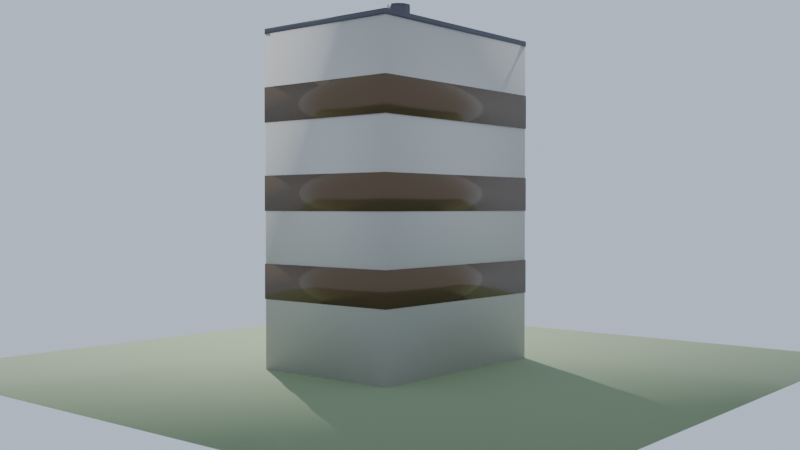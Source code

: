 # Source: skyline_lowrise.blend  (saved by Blender 5.1.30; exported with 4.5.12 LTS)
import bpy
from mathutils import Matrix  # noqa: F401  (used for matrix-valued properties, if any)

bpy.ops.wm.read_factory_settings(use_empty=True)
scene = bpy.context.scene
scene.name = 'Scene'

# ---- materials (node trees are filled in below, after node groups)
mat_preview_ground = bpy.data.materials.new('preview_ground')
mat_skyline_concrete = bpy.data.materials.new('skyline_concrete')
mat_skyline_glass_bronze = bpy.data.materials.new('skyline_glass_bronze')
mat_skyline_frame = bpy.data.materials.new('skyline_frame')
mat_skyline_concrete_raw = bpy.data.materials.new('skyline_concrete_raw')

# ---- material node trees
mat_preview_ground.use_nodes = True; mat_preview_ground.node_tree.nodes.clear()
_N = mat_preview_ground.node_tree.nodes; _L = mat_preview_ground.node_tree.links
n0 = _N.new('ShaderNodeBsdfPrincipled'); n0.name = 'Principled BSDF'; n0.location = (-200, 100)
n0.inputs[0].default_value = (0.25, 0.32, 0.18, 1.0)
n0.inputs[2].default_value = 0.9
n1 = _N.new('ShaderNodeOutputMaterial'); n1.name = 'Material Output'; n1.location = (200, 100)
_L.new(n0.outputs[0], n1.inputs[0])
n1.is_active_output = True
mat_skyline_concrete.use_nodes = True; mat_skyline_concrete.node_tree.nodes.clear()
_N = mat_skyline_concrete.node_tree.nodes; _L = mat_skyline_concrete.node_tree.links
n0 = _N.new('ShaderNodeBsdfPrincipled'); n0.name = 'Principled BSDF'; n0.location = (-200, 100)
n0.inputs[0].default_value = (0.6, 0.58, 0.54, 1.0)
n0.inputs[2].default_value = 0.85
n1 = _N.new('ShaderNodeOutputMaterial'); n1.name = 'Material Output'; n1.location = (200, 100)
_L.new(n0.outputs[0], n1.inputs[0])
n1.is_active_output = True
mat_skyline_glass_bronze.use_nodes = True; mat_skyline_glass_bronze.node_tree.nodes.clear()
_N = mat_skyline_glass_bronze.node_tree.nodes; _L = mat_skyline_glass_bronze.node_tree.links
n0 = _N.new('ShaderNodeBsdfPrincipled'); n0.name = 'Principled BSDF'; n0.location = (-200, 100)
n0.inputs[0].default_value = (0.14, 0.09, 0.05, 1.0)
n0.inputs[1].default_value = 0.4
n0.inputs[2].default_value = 0.2
n1 = _N.new('ShaderNodeOutputMaterial'); n1.name = 'Material Output'; n1.location = (200, 100)
_L.new(n0.outputs[0], n1.inputs[0])
n1.is_active_output = True
mat_skyline_frame.use_nodes = True; mat_skyline_frame.node_tree.nodes.clear()
_N = mat_skyline_frame.node_tree.nodes; _L = mat_skyline_frame.node_tree.links
n0 = _N.new('ShaderNodeBsdfPrincipled'); n0.name = 'Principled BSDF'; n0.location = (-200, 100)
n0.inputs[0].default_value = (0.12, 0.12, 0.14, 1.0)
n0.inputs[1].default_value = 0.6
n1 = _N.new('ShaderNodeOutputMaterial'); n1.name = 'Material Output'; n1.location = (200, 100)
_L.new(n0.outputs[0], n1.inputs[0])
n1.is_active_output = True
mat_skyline_concrete_raw.use_nodes = True; mat_skyline_concrete_raw.node_tree.nodes.clear()
_N = mat_skyline_concrete_raw.node_tree.nodes; _L = mat_skyline_concrete_raw.node_tree.links
n0 = _N.new('ShaderNodeBsdfPrincipled'); n0.name = 'Principled BSDF'; n0.location = (-200, 100)
n0.inputs[0].default_value = (0.45, 0.44, 0.42, 1.0)
n0.inputs[2].default_value = 0.95
n1 = _N.new('ShaderNodeOutputMaterial'); n1.name = 'Material Output'; n1.location = (200, 100)
_L.new(n0.outputs[0], n1.inputs[0])
n1.is_active_output = True

# ---- world
world_world = bpy.data.worlds.new('World'); scene.world = world_world
world_world.use_nodes = True; world_world.node_tree.nodes.clear()
_N = world_world.node_tree.nodes; _L = world_world.node_tree.links
n0 = _N.new('ShaderNodeBackground'); n0.name = 'Background'; n0.location = (-200, 100)
n0.inputs[0].default_value = (0.55, 0.65, 0.8, 1.0)
n1 = _N.new('ShaderNodeOutputWorld'); n1.name = 'World Output'; n1.location = (200, 100)
_L.new(n0.outputs[0], n1.inputs[0])
n1.is_active_output = True

# ---- cameras
cam_previewcam = bpy.data.cameras.new('PreviewCam')
cam_previewcam.lens = 43.46

# ---- lights
light_previewsun = bpy.data.lights.new('PreviewSun', 'SUN')
light_previewsun.energy = 4.0

# ---- meshes
me_previewground = bpy.data.meshes.new('PreviewGround')
me_previewground.from_pydata([(-40.0, -40.0, -0.05), (-40.0, -40.0, 0.0), (-40.0, 40.0, -0.05), (-40.0, 40.0, 0.0), (40.0, -40.0, -0.05), (40.0, -40.0, 0.0), (40.0, 40.0, -0.05), (40.0, 40.0, 0.0)], [], [(0, 1, 3, 2), (4, 6, 7, 5), (0, 4, 5, 1), (2, 3, 7, 6), (0, 2, 6, 4), (1, 5, 7, 3)])
me_previewground.polygons.foreach_set('use_smooth', [True] * 6)
_uv = me_previewground.uv_layers.new(name='UVMap')
_uv.uv.foreach_set('vector', [-40.0, -0.05, -40.0, 0.0, 40.0, 0.0, 40.0, -0.05, -40.0, -0.05, 40.0, -0.05, 40.0, 0.0, -40.0, 0.0, -40.0, -0.05, 40.0, -0.05, 40.0, 0.0, -40.0, 0.0, -40.0, -0.05, -40.0, 0.0, 40.0, 0.0, 40.0, -0.05, -40.0, -40.0, -40.0, 40.0, 40.0, 40.0, 40.0, -40.0, -40.0, -40.0, 40.0, -40.0, 40.0, 40.0, -40.0, 40.0])
me_previewground.materials.append(mat_preview_ground)
me_previewground.update()
me_skyline_lowrise = bpy.data.meshes.new('skyline_lowrise')
me_skyline_lowrise.from_pydata([(-13.0, -9.0, 0.0), (-13.0, -9.0, 38.0), (-13.0, 9.0, 0.0), (-13.0, 9.0, 38.0), (13.0, -9.0, 0.0), (13.0, -9.0, 38.0), (13.0, 9.0, 0.0), (13.0, 9.0, 38.0), (-13.08, -9.08, 8.0), (-13.08, -9.08, 12.0), (-13.08, 9.08, 8.0), (-13.08, 9.08, 12.0), (13.08, -9.08, 8.0), (13.08, -9.08, 12.0), (13.08, 9.08, 8.0), (13.08, 9.08, 12.0), (-13.08, -9.08, 18.0), (-13.08, -9.08, 22.0), (-13.08, 9.08, 18.0), (-13.08, 9.08, 22.0), (13.08, -9.08, 18.0), (13.08, -9.08, 22.0), (13.08, 9.08, 18.0), (13.08, 9.08, 22.0), (-13.08, -9.08, 28.0), (-13.08, -9.08, 32.0), (-13.08, 9.08, 28.0), (-13.08, 9.08, 32.0), (13.08, -9.08, 28.0), (13.08, -9.08, 32.0), (13.08, 9.08, 28.0), (13.08, 9.08, 32.0), (-13.06, -9.06, 38.0), (-13.06, -9.06, 38.6), (-13.06, 9.06, 38.0), (-13.06, 9.06, 38.6), (13.06, -9.06, 38.0), (13.06, -9.06, 38.6), (13.06, 9.06, 38.0), (13.06, 9.06, 38.6), (-4.0, -3.0, 38.6), (-4.0, -3.0, 40.4), (-4.0, 1.0, 38.6), (-4.0, 1.0, 40.4), (0.0, -3.0, 38.6), (0.0, -3.0, 40.4), (0.0, 1.0, 38.6), (0.0, 1.0, 40.4), (6.3, 4.0, 38.6), (6.052, 4.764, 38.6), (5.402, 5.236, 38.6), (4.598, 5.236, 38.6), (3.948, 4.764, 38.6), (3.7, 4.0, 38.6), (3.948, 3.236, 38.6), (4.598, 2.764, 38.6), (5.402, 2.764, 38.6), (6.052, 3.236, 38.6), (6.3, 4.0, 40.8), (6.052, 4.764, 40.8), (5.402, 5.236, 40.8), (4.598, 5.236, 40.8), (3.948, 4.764, 40.8), (3.7, 4.0, 40.8), (3.948, 3.236, 40.8), (4.598, 2.764, 40.8), (5.402, 2.764, 40.8), (6.052, 3.236, 40.8)], [], [(0, 1, 3, 2), (4, 6, 7, 5), (0, 4, 5, 1), (2, 3, 7, 6), (0, 2, 6, 4), (1, 5, 7, 3), (8, 9, 11, 10), (12, 14, 15, 13), (8, 12, 13, 9), (10, 11, 15, 14), (8, 10, 14, 12), (9, 13, 15, 11), (16, 17, 19, 18), (20, 22, 23, 21), (16, 20, 21, 17), (18, 19, 23, 22), (16, 18, 22, 20), (17, 21, 23, 19), (24, 25, 27, 26), (28, 30, 31, 29), (24, 28, 29, 25), (26, 27, 31, 30), (24, 26, 30, 28), (25, 29, 31, 27), (32, 33, 35, 34), (36, 38, 39, 37), (32, 36, 37, 33), (34, 35, 39, 38), (32, 34, 38, 36), (33, 37, 39, 35), (40, 41, 43, 42), (44, 46, 47, 45), (40, 44, 45, 41), (42, 43, 47, 46), (40, 42, 46, 44), (41, 45, 47, 43), (48, 49, 59, 58), (49, 50, 60, 59), (50, 51, 61, 60), (51, 52, 62, 61), (52, 53, 63, 62), (53, 54, 64, 63), (54, 55, 65, 64), (55, 56, 66, 65), (56, 57, 67, 66), (57, 48, 58, 67), (57, 56, 55, 54, 53, 52, 51, 50, 49, 48), (58, 59, 60, 61, 62, 63, 64, 65, 66, 67)])
me_skyline_lowrise.polygons.foreach_set('use_smooth', [True] * 48)
me_skyline_lowrise.polygons.foreach_set('material_index', [0, 0, 0, 0, 0, 0, 1, 1, 1, 1, 1, 1, 1, 1, 1, 1, 1, 1, 1, 1, 1, 1, 1, 1, 2, 2, 2, 2, 2, 2, 3, 3, 3, 3, 3, 3, 2, 2, 2, 2, 2, 2, 2, 2, 2, 2, 2, 2])
_uv = me_skyline_lowrise.uv_layers.new(name='UVMap')
_uv.uv.foreach_set('vector', [-2.7, 0.0, -2.7, 11.4, 2.7, 11.4, 2.7, 0.0, -2.7, 0.0, 2.7, 0.0, 2.7, 11.4, -2.7, 11.4, -3.9, 0.0, 3.9, 0.0, 3.9, 11.4, -3.9, 11.4, -3.9, 0.0, -3.9, 11.4, 3.9, 11.4, 3.9, 0.0, -3.9, -2.7, -3.9, 2.7, 3.9, 2.7, 3.9, -2.7, -3.9, -2.7, 3.9, -2.7, 3.9, 2.7, -3.9, 2.7, -2.724, 2.4, -2.724, 3.6, 2.724, 3.6, 2.724, 2.4, -2.724, 2.4, 2.724, 2.4, 2.724, 3.6, -2.724, 3.6, -3.924, 2.4, 3.924, 2.4, 3.924, 3.6, -3.924, 3.6, -3.924, 2.4, -3.924, 3.6, 3.924, 3.6, 3.924, 2.4, -3.924, -2.724, -3.924, 2.724, 3.924, 2.724, 3.924, -2.724, -3.924, -2.724, 3.924, -2.724, 3.924, 2.724, -3.924, 2.724, -2.724, 5.4, -2.724, 6.6, 2.724, 6.6, 2.724, 5.4, -2.724, 5.4, 2.724, 5.4, 2.724, 6.6, -2.724, 6.6, -3.924, 5.4, 3.924, 5.4, 3.924, 6.6, -3.924, 6.6, -3.924, 5.4, -3.924, 6.6, 3.924, 6.6, 3.924, 5.4, -3.924, -2.724, -3.924, 2.724, 3.924, 2.724, 3.924, -2.724, -3.924, -2.724, 3.924, -2.724, 3.924, 2.724, -3.924, 2.724, -2.724, 8.4, -2.724, 9.6, 2.724, 9.6, 2.724, 8.4, -2.724, 8.4, 2.724, 8.4, 2.724, 9.6, -2.724, 9.6, -3.924, 8.4, 3.924, 8.4, 3.924, 9.6, -3.924, 9.6, -3.924, 8.4, -3.924, 9.6, 3.924, 9.6, 3.924, 8.4, -3.924, -2.724, -3.924, 2.724, 3.924, 2.724, 3.924, -2.724, -3.924, -2.724, 3.924, -2.724, 3.924, 2.724, -3.924, 2.724, -2.718, 11.4, -2.718, 11.58, 2.718, 11.58, 2.718, 11.4, -2.718, 11.4, 2.718, 11.4, 2.718, 11.58, -2.718, 11.58, -3.918, 11.4, 3.918, 11.4, 3.918, 11.58, -3.918, 11.58, -3.918, 11.4, -3.918, 11.58, 3.918, 11.58, 3.918, 11.4, -3.918, -2.718, -3.918, 2.718, 3.918, 2.718, 3.918, -2.718, -3.918, -2.718, 3.918, -2.718, 3.918, 2.718, -3.918, 2.718, -0.9, 11.58, -0.9, 12.12, 0.3, 12.12, 0.3, 11.58, -0.9, 11.58, 0.3, 11.58, 0.3, 12.12, -0.9, 12.12, -1.2, 11.58, 0.0, 11.58, 0.0, 12.12, -1.2, 12.12, -1.2, 11.58, -1.2, 12.12, 0.0, 12.12, 0.0, 11.58, -1.2, -0.9, -1.2, 0.3, 0.0, 0.3, 0.0, -0.9, -1.2, -0.9, 0.0, -0.9, 0.0, 0.3, -1.2, 0.3, 1.2, 11.58, 1.429, 11.58, 1.429, 12.24, 1.2, 12.24, 1.816, 11.58, 1.621, 11.58, 1.621, 12.24, 1.816, 12.24, 1.621, 11.58, 1.379, 11.58, 1.379, 12.24, 1.621, 12.24, 1.379, 11.58, 1.184, 11.58, 1.184, 12.24, 1.379, 12.24, 1.429, 11.58, 1.2, 11.58, 1.2, 12.24, 1.429, 12.24, 1.2, 11.58, 0.9708, 11.58, 0.9708, 12.24, 1.2, 12.24, 1.184, 11.58, 1.379, 11.58, 1.379, 12.24, 1.184, 12.24, 1.379, 11.58, 1.621, 11.58, 1.621, 12.24, 1.379, 12.24, 1.621, 11.58, 1.816, 11.58, 1.816, 12.24, 1.621, 12.24, 0.9708, 11.58, 1.2, 11.58, 1.2, 12.24, 0.9708, 12.24, 1.816, 0.9708, 1.621, 0.8291, 1.379, 0.8291, 1.184, 0.9708, 1.11, 1.2, 1.184, 1.429, 1.379, 1.571, 1.621, 1.571, 1.816, 1.429, 1.89, 1.2, 1.89, 1.2, 1.816, 1.429, 1.621, 1.571, 1.379, 1.571, 1.184, 1.429, 1.11, 1.2, 1.184, 0.9708, 1.379, 0.8291, 1.621, 0.8291, 1.816, 0.9708])
me_skyline_lowrise.materials.append(mat_skyline_concrete)
me_skyline_lowrise.materials.append(mat_skyline_glass_bronze)
me_skyline_lowrise.materials.append(mat_skyline_frame)
me_skyline_lowrise.materials.append(mat_skyline_concrete_raw)
me_skyline_lowrise.update()

# ---- objects
ob_previewground = bpy.data.objects.new('PreviewGround', me_previewground)
ob_skyline_lowrise = bpy.data.objects.new('skyline_lowrise', me_skyline_lowrise)
ob_previewcam = bpy.data.objects.new('PreviewCam', cam_previewcam)
ob_previewsun = bpy.data.objects.new('PreviewSun', light_previewsun)

# ---- transforms, parenting, visibility, modifiers, constraints
ob_previewground.location = (0.0, 0.0, 0.0)
ob_skyline_lowrise.location = (0.0, 0.0, 0.0)
ob_previewcam.location = (87.19, 73.16, 18.36)
ob_previewcam.rotation_euler = (1.553, -5.496e-08, 2.269)
ob_previewsun.location = (0.0, 0.0, 0.0)
ob_previewsun.rotation_euler = (0.8727, 0.1745, -0.6981)

# ---- collection membership
scene.collection.objects.link(ob_previewground)
scene.collection.objects.link(ob_skyline_lowrise)
scene.collection.objects.link(ob_previewcam)
scene.collection.objects.link(ob_previewsun)

# ---- scene / render settings (as saved in the file)
scene.camera = ob_previewcam
scene.frame_start = 1; scene.frame_end = 250; scene.frame_set(1)
scene.render.engine = 'BLENDER_EEVEE_NEXT'
scene.render.resolution_x = 1280
scene.render.resolution_y = 720
scene.render.bake_bias = 0.0
scene.render.bake_samples = 0
scene.cycles.sampling_pattern = 'TABULATED_SOBOL'
scene.eevee.use_volume_custom_range = False
bpy.context.view_layer.update()
